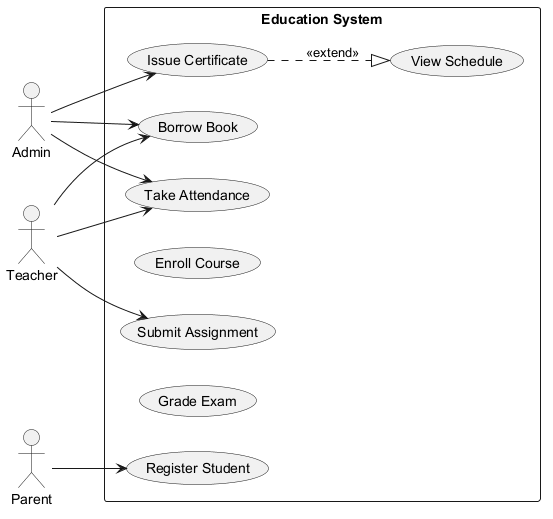

The diagram above was rendered by PlantUML. Its source (embedded in the PNG):
@startuml
skinparam backgroundColor #FFFFFF
skinparam classBackgroundColor #F3E5F5
skinparam classBorderColor #6A1B9A
left to right direction
actor "Admin" as A
actor "Teacher" as T
actor "Parent" as P
rectangle "Education System" {
  usecase "Issue Certificate" as UC_IssueCertificate
  usecase "Register Student" as UC_RegisterStudent
  usecase "View Schedule" as UC_ViewSchedule
  usecase "Borrow Book" as UC_BorrowBook
  usecase "Enroll Course" as UC_EnrollCourse
  usecase "Submit Assignment" as UC_SubmitAssignment
  usecase "Grade Exam" as UC_GradeExam
  usecase "Take Attendance" as UC_TakeAttendance
}
A --> UC_TakeAttendance
A --> UC_IssueCertificate
A --> UC_BorrowBook
T --> UC_BorrowBook
T --> UC_TakeAttendance
T --> UC_SubmitAssignment
P --> UC_RegisterStudent
UC_IssueCertificate ..|> UC_ViewSchedule : <<extend>>
@enduml